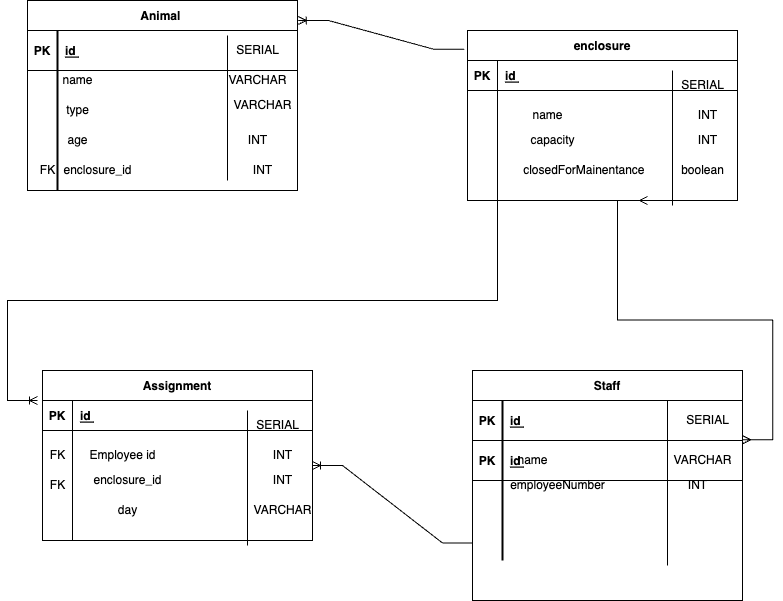

The diagram above was exported from draw.io. Its source (the exported page's mxGraphModel, read from the mxfile embedded in the PNG):
<mxGraphModel dx="876" dy="700" grid="1" gridSize="10" guides="1" tooltips="1" connect="1" arrows="1" fold="1" page="1" pageScale="1" pageWidth="850" pageHeight="1100" math="0" shadow="0" extFonts="Permanent Marker^https://fonts.googleapis.com/css?family=Permanent+Marker">
  <root>
    <mxCell id="0" />
    <mxCell id="1" parent="0" />
    <mxCell id="UvzG0HFFX3lzoePkCbVU-59" value="" style="group" vertex="1" connectable="0" parent="1">
      <mxGeometry x="60" y="60" width="275" height="190" as="geometry" />
    </mxCell>
    <mxCell id="C-vyLk0tnHw3VtMMgP7b-23" value="Animal " style="shape=table;startSize=30;container=1;collapsible=1;childLayout=tableLayout;fixedRows=1;rowLines=0;fontStyle=1;align=center;resizeLast=1;" parent="UvzG0HFFX3lzoePkCbVU-59" vertex="1">
      <mxGeometry width="270" height="190" as="geometry" />
    </mxCell>
    <mxCell id="C-vyLk0tnHw3VtMMgP7b-24" value="" style="shape=partialRectangle;collapsible=0;dropTarget=0;pointerEvents=0;fillColor=none;points=[[0,0.5],[1,0.5]];portConstraint=eastwest;top=0;left=0;right=0;bottom=1;" parent="C-vyLk0tnHw3VtMMgP7b-23" vertex="1">
      <mxGeometry y="30" width="270" height="40" as="geometry" />
    </mxCell>
    <mxCell id="C-vyLk0tnHw3VtMMgP7b-25" value="PK" style="shape=partialRectangle;overflow=hidden;connectable=0;fillColor=none;top=0;left=0;bottom=0;right=0;fontStyle=1;" parent="C-vyLk0tnHw3VtMMgP7b-24" vertex="1">
      <mxGeometry width="30" height="40" as="geometry">
        <mxRectangle width="30" height="40" as="alternateBounds" />
      </mxGeometry>
    </mxCell>
    <mxCell id="C-vyLk0tnHw3VtMMgP7b-26" value="id " style="shape=partialRectangle;overflow=hidden;connectable=0;fillColor=none;top=0;left=0;bottom=0;right=0;align=left;spacingLeft=6;fontStyle=5;" parent="C-vyLk0tnHw3VtMMgP7b-24" vertex="1">
      <mxGeometry x="30" width="240" height="40" as="geometry">
        <mxRectangle width="240" height="40" as="alternateBounds" />
      </mxGeometry>
    </mxCell>
    <mxCell id="C-vyLk0tnHw3VtMMgP7b-27" value="" style="shape=partialRectangle;collapsible=0;dropTarget=0;pointerEvents=0;fillColor=none;points=[[0,0.5],[1,0.5]];portConstraint=eastwest;top=0;left=0;right=0;bottom=0;" parent="C-vyLk0tnHw3VtMMgP7b-23" vertex="1">
      <mxGeometry y="70" width="270" height="60" as="geometry" />
    </mxCell>
    <mxCell id="C-vyLk0tnHw3VtMMgP7b-28" value="" style="shape=partialRectangle;overflow=hidden;connectable=0;fillColor=none;top=0;left=0;bottom=0;right=0;" parent="C-vyLk0tnHw3VtMMgP7b-27" vertex="1">
      <mxGeometry width="30" height="60" as="geometry">
        <mxRectangle width="30" height="60" as="alternateBounds" />
      </mxGeometry>
    </mxCell>
    <mxCell id="C-vyLk0tnHw3VtMMgP7b-29" value="" style="shape=partialRectangle;overflow=hidden;connectable=0;fillColor=none;top=0;left=0;bottom=0;right=0;align=left;spacingLeft=6;" parent="C-vyLk0tnHw3VtMMgP7b-27" vertex="1">
      <mxGeometry x="30" width="240" height="60" as="geometry">
        <mxRectangle width="240" height="60" as="alternateBounds" />
      </mxGeometry>
    </mxCell>
    <mxCell id="UvzG0HFFX3lzoePkCbVU-27" value="" style="endArrow=none;html=1;rounded=0;" edge="1" parent="UvzG0HFFX3lzoePkCbVU-59">
      <mxGeometry width="50" height="50" relative="1" as="geometry">
        <mxPoint x="200" y="180" as="sourcePoint" />
        <mxPoint x="200" y="35" as="targetPoint" />
        <Array as="points" />
      </mxGeometry>
    </mxCell>
    <mxCell id="UvzG0HFFX3lzoePkCbVU-29" value="SERIAL" style="text;html=1;align=center;verticalAlign=middle;resizable=0;points=[];autosize=1;strokeColor=none;fillColor=none;" vertex="1" parent="UvzG0HFFX3lzoePkCbVU-59">
      <mxGeometry x="195" y="35" width="70" height="30" as="geometry" />
    </mxCell>
    <mxCell id="UvzG0HFFX3lzoePkCbVU-30" value="VARCHAR" style="text;html=1;align=center;verticalAlign=middle;resizable=0;points=[];autosize=1;strokeColor=none;fillColor=none;" vertex="1" parent="UvzG0HFFX3lzoePkCbVU-59">
      <mxGeometry x="190" y="65" width="80" height="30" as="geometry" />
    </mxCell>
    <mxCell id="UvzG0HFFX3lzoePkCbVU-31" value="name" style="text;html=1;align=center;verticalAlign=middle;resizable=0;points=[];autosize=1;strokeColor=none;fillColor=none;" vertex="1" parent="UvzG0HFFX3lzoePkCbVU-59">
      <mxGeometry x="25" y="65" width="50" height="30" as="geometry" />
    </mxCell>
    <mxCell id="UvzG0HFFX3lzoePkCbVU-32" value="type" style="text;html=1;align=center;verticalAlign=middle;resizable=0;points=[];autosize=1;strokeColor=none;fillColor=none;" vertex="1" parent="UvzG0HFFX3lzoePkCbVU-59">
      <mxGeometry x="25" y="95" width="50" height="30" as="geometry" />
    </mxCell>
    <mxCell id="UvzG0HFFX3lzoePkCbVU-33" value="age" style="text;html=1;align=center;verticalAlign=middle;resizable=0;points=[];autosize=1;strokeColor=none;fillColor=none;" vertex="1" parent="UvzG0HFFX3lzoePkCbVU-59">
      <mxGeometry x="30" y="125" width="40" height="30" as="geometry" />
    </mxCell>
    <mxCell id="UvzG0HFFX3lzoePkCbVU-34" value="enclosure_id" style="text;html=1;align=center;verticalAlign=middle;resizable=0;points=[];autosize=1;strokeColor=none;fillColor=none;" vertex="1" parent="UvzG0HFFX3lzoePkCbVU-59">
      <mxGeometry x="25" y="155" width="90" height="30" as="geometry" />
    </mxCell>
    <mxCell id="UvzG0HFFX3lzoePkCbVU-35" value="INT" style="text;html=1;align=center;verticalAlign=middle;resizable=0;points=[];autosize=1;strokeColor=none;fillColor=none;" vertex="1" parent="UvzG0HFFX3lzoePkCbVU-59">
      <mxGeometry x="215" y="155" width="40" height="30" as="geometry" />
    </mxCell>
    <mxCell id="UvzG0HFFX3lzoePkCbVU-36" value="INT" style="text;html=1;align=center;verticalAlign=middle;resizable=0;points=[];autosize=1;strokeColor=none;fillColor=none;" vertex="1" parent="UvzG0HFFX3lzoePkCbVU-59">
      <mxGeometry x="210" y="125" width="40" height="30" as="geometry" />
    </mxCell>
    <mxCell id="UvzG0HFFX3lzoePkCbVU-37" value="VARCHAR" style="text;html=1;align=center;verticalAlign=middle;resizable=0;points=[];autosize=1;strokeColor=none;fillColor=none;" vertex="1" parent="UvzG0HFFX3lzoePkCbVU-59">
      <mxGeometry x="195" y="90" width="80" height="30" as="geometry" />
    </mxCell>
    <mxCell id="UvzG0HFFX3lzoePkCbVU-38" value="FK" style="text;html=1;align=center;verticalAlign=middle;resizable=0;points=[];autosize=1;strokeColor=none;fillColor=none;" vertex="1" parent="UvzG0HFFX3lzoePkCbVU-59">
      <mxGeometry y="155" width="40" height="30" as="geometry" />
    </mxCell>
    <mxCell id="UvzG0HFFX3lzoePkCbVU-72" value="" style="line;strokeWidth=2;direction=south;html=1;" vertex="1" parent="UvzG0HFFX3lzoePkCbVU-59">
      <mxGeometry x="25" y="30" width="10" height="160" as="geometry" />
    </mxCell>
    <mxCell id="UvzG0HFFX3lzoePkCbVU-61" value="" style="group" vertex="1" connectable="0" parent="1">
      <mxGeometry x="505" y="430" width="270" height="195" as="geometry" />
    </mxCell>
    <mxCell id="UvzG0HFFX3lzoePkCbVU-53" value="" style="endArrow=none;html=1;rounded=0;" edge="1" parent="UvzG0HFFX3lzoePkCbVU-61">
      <mxGeometry width="50" height="50" relative="1" as="geometry">
        <mxPoint x="195" y="195" as="sourcePoint" />
        <mxPoint x="195" y="15" as="targetPoint" />
        <Array as="points" />
      </mxGeometry>
    </mxCell>
    <mxCell id="UvzG0HFFX3lzoePkCbVU-60" value="" style="group" vertex="1" connectable="0" parent="UvzG0HFFX3lzoePkCbVU-61">
      <mxGeometry width="270" height="190" as="geometry" />
    </mxCell>
    <mxCell id="UvzG0HFFX3lzoePkCbVU-46" value="Staff" style="shape=table;startSize=30;container=1;collapsible=1;childLayout=tableLayout;fixedRows=1;rowLines=0;fontStyle=1;align=center;resizeLast=1;" vertex="1" parent="UvzG0HFFX3lzoePkCbVU-60">
      <mxGeometry width="270" height="230" as="geometry" />
    </mxCell>
    <mxCell id="7l6-PDDf7Y_0BEZNE-rh-71" value="" style="shape=partialRectangle;collapsible=0;dropTarget=0;pointerEvents=0;fillColor=none;points=[[0,0.5],[1,0.5]];portConstraint=eastwest;top=0;left=0;right=0;bottom=1;" vertex="1" parent="UvzG0HFFX3lzoePkCbVU-46">
      <mxGeometry y="30" width="270" height="40" as="geometry" />
    </mxCell>
    <mxCell id="7l6-PDDf7Y_0BEZNE-rh-72" value="PK" style="shape=partialRectangle;overflow=hidden;connectable=0;fillColor=none;top=0;left=0;bottom=0;right=0;fontStyle=1;" vertex="1" parent="7l6-PDDf7Y_0BEZNE-rh-71">
      <mxGeometry width="30" height="40" as="geometry">
        <mxRectangle width="30" height="40" as="alternateBounds" />
      </mxGeometry>
    </mxCell>
    <mxCell id="7l6-PDDf7Y_0BEZNE-rh-73" value="id " style="shape=partialRectangle;overflow=hidden;connectable=0;fillColor=none;top=0;left=0;bottom=0;right=0;align=left;spacingLeft=6;fontStyle=5;" vertex="1" parent="7l6-PDDf7Y_0BEZNE-rh-71">
      <mxGeometry x="30" width="240" height="40" as="geometry">
        <mxRectangle width="240" height="40" as="alternateBounds" />
      </mxGeometry>
    </mxCell>
    <mxCell id="UvzG0HFFX3lzoePkCbVU-47" value="" style="shape=partialRectangle;collapsible=0;dropTarget=0;pointerEvents=0;fillColor=none;points=[[0,0.5],[1,0.5]];portConstraint=eastwest;top=0;left=0;right=0;bottom=1;" vertex="1" parent="UvzG0HFFX3lzoePkCbVU-46">
      <mxGeometry y="70" width="270" height="40" as="geometry" />
    </mxCell>
    <mxCell id="UvzG0HFFX3lzoePkCbVU-48" value="PK" style="shape=partialRectangle;overflow=hidden;connectable=0;fillColor=none;top=0;left=0;bottom=0;right=0;fontStyle=1;" vertex="1" parent="UvzG0HFFX3lzoePkCbVU-47">
      <mxGeometry width="30" height="40" as="geometry">
        <mxRectangle width="30" height="40" as="alternateBounds" />
      </mxGeometry>
    </mxCell>
    <mxCell id="UvzG0HFFX3lzoePkCbVU-49" value="id " style="shape=partialRectangle;overflow=hidden;connectable=0;fillColor=none;top=0;left=0;bottom=0;right=0;align=left;spacingLeft=6;fontStyle=5;" vertex="1" parent="UvzG0HFFX3lzoePkCbVU-47">
      <mxGeometry x="30" width="240" height="40" as="geometry">
        <mxRectangle width="240" height="40" as="alternateBounds" />
      </mxGeometry>
    </mxCell>
    <mxCell id="UvzG0HFFX3lzoePkCbVU-50" value="" style="shape=partialRectangle;collapsible=0;dropTarget=0;pointerEvents=0;fillColor=none;points=[[0,0.5],[1,0.5]];portConstraint=eastwest;top=0;left=0;right=0;bottom=0;" vertex="1" parent="UvzG0HFFX3lzoePkCbVU-46">
      <mxGeometry y="110" width="270" height="60" as="geometry" />
    </mxCell>
    <mxCell id="UvzG0HFFX3lzoePkCbVU-51" value="" style="shape=partialRectangle;overflow=hidden;connectable=0;fillColor=none;top=0;left=0;bottom=0;right=0;" vertex="1" parent="UvzG0HFFX3lzoePkCbVU-50">
      <mxGeometry width="30" height="60" as="geometry">
        <mxRectangle width="30" height="60" as="alternateBounds" />
      </mxGeometry>
    </mxCell>
    <mxCell id="UvzG0HFFX3lzoePkCbVU-52" value="" style="shape=partialRectangle;overflow=hidden;connectable=0;fillColor=none;top=0;left=0;bottom=0;right=0;align=left;spacingLeft=6;" vertex="1" parent="UvzG0HFFX3lzoePkCbVU-50">
      <mxGeometry x="30" width="240" height="60" as="geometry">
        <mxRectangle width="240" height="60" as="alternateBounds" />
      </mxGeometry>
    </mxCell>
    <mxCell id="UvzG0HFFX3lzoePkCbVU-54" value="name" style="text;html=1;align=center;verticalAlign=middle;resizable=0;points=[];autosize=1;strokeColor=none;fillColor=none;" vertex="1" parent="UvzG0HFFX3lzoePkCbVU-60">
      <mxGeometry x="35" y="75" width="50" height="30" as="geometry" />
    </mxCell>
    <mxCell id="UvzG0HFFX3lzoePkCbVU-55" value="employeeNumber" style="text;html=1;align=center;verticalAlign=middle;resizable=0;points=[];autosize=1;strokeColor=none;fillColor=none;" vertex="1" parent="UvzG0HFFX3lzoePkCbVU-60">
      <mxGeometry x="25" y="100" width="120" height="30" as="geometry" />
    </mxCell>
    <mxCell id="UvzG0HFFX3lzoePkCbVU-56" value="SERIAL" style="text;html=1;align=center;verticalAlign=middle;resizable=0;points=[];autosize=1;strokeColor=none;fillColor=none;" vertex="1" parent="UvzG0HFFX3lzoePkCbVU-60">
      <mxGeometry x="200" y="35" width="70" height="30" as="geometry" />
    </mxCell>
    <mxCell id="UvzG0HFFX3lzoePkCbVU-57" value="VARCHAR" style="text;html=1;align=center;verticalAlign=middle;resizable=0;points=[];autosize=1;strokeColor=none;fillColor=none;" vertex="1" parent="UvzG0HFFX3lzoePkCbVU-60">
      <mxGeometry x="190" y="75" width="80" height="30" as="geometry" />
    </mxCell>
    <mxCell id="UvzG0HFFX3lzoePkCbVU-58" value="INT" style="text;html=1;align=center;verticalAlign=middle;resizable=0;points=[];autosize=1;strokeColor=none;fillColor=none;" vertex="1" parent="UvzG0HFFX3lzoePkCbVU-60">
      <mxGeometry x="205" y="100" width="40" height="30" as="geometry" />
    </mxCell>
    <mxCell id="UvzG0HFFX3lzoePkCbVU-71" value="" style="line;strokeWidth=2;direction=south;html=1;" vertex="1" parent="UvzG0HFFX3lzoePkCbVU-60">
      <mxGeometry x="25" y="30" width="10" height="160" as="geometry" />
    </mxCell>
    <mxCell id="UvzG0HFFX3lzoePkCbVU-73" value="" style="edgeStyle=entityRelationEdgeStyle;fontSize=12;html=1;endArrow=ERoneToMany;rounded=0;entryX=1.003;entryY=0.105;entryDx=0;entryDy=0;entryPerimeter=0;exitX=-0.012;exitY=0.111;exitDx=0;exitDy=0;exitPerimeter=0;" edge="1" parent="1" source="7l6-PDDf7Y_0BEZNE-rh-53" target="C-vyLk0tnHw3VtMMgP7b-23">
      <mxGeometry width="100" height="100" relative="1" as="geometry">
        <mxPoint x="505" y="125" as="sourcePoint" />
        <mxPoint x="330" y="164" as="targetPoint" />
      </mxGeometry>
    </mxCell>
    <mxCell id="UvzG0HFFX3lzoePkCbVU-74" value="" style="edgeStyle=entityRelationEdgeStyle;fontSize=12;html=1;endArrow=ERmany;startArrow=ERmany;rounded=0;exitX=1.001;exitY=-0.021;exitDx=0;exitDy=0;exitPerimeter=0;" edge="1" parent="1" source="UvzG0HFFX3lzoePkCbVU-47">
      <mxGeometry width="100" height="100" relative="1" as="geometry">
        <mxPoint x="790" y="510" as="sourcePoint" />
        <mxPoint x="680" y="260" as="targetPoint" />
      </mxGeometry>
    </mxCell>
    <mxCell id="UvzG0HFFX3lzoePkCbVU-75" value="" style="group" vertex="1" connectable="0" parent="1">
      <mxGeometry x="70" y="430" width="285" height="175" as="geometry" />
    </mxCell>
    <mxCell id="7l6-PDDf7Y_0BEZNE-rh-31" value="Assignment" style="shape=table;startSize=30;container=1;collapsible=1;childLayout=tableLayout;fixedRows=1;rowLines=0;fontStyle=1;align=center;resizeLast=1;" vertex="1" parent="UvzG0HFFX3lzoePkCbVU-75">
      <mxGeometry x="5" width="270" height="170" as="geometry" />
    </mxCell>
    <mxCell id="7l6-PDDf7Y_0BEZNE-rh-32" value="" style="shape=partialRectangle;collapsible=0;dropTarget=0;pointerEvents=0;fillColor=none;points=[[0,0.5],[1,0.5]];portConstraint=eastwest;top=0;left=0;right=0;bottom=1;" vertex="1" parent="7l6-PDDf7Y_0BEZNE-rh-31">
      <mxGeometry y="30" width="270" height="30" as="geometry" />
    </mxCell>
    <mxCell id="7l6-PDDf7Y_0BEZNE-rh-33" value="PK" style="shape=partialRectangle;overflow=hidden;connectable=0;fillColor=none;top=0;left=0;bottom=0;right=0;fontStyle=1;" vertex="1" parent="7l6-PDDf7Y_0BEZNE-rh-32">
      <mxGeometry width="30" height="30" as="geometry">
        <mxRectangle width="30" height="30" as="alternateBounds" />
      </mxGeometry>
    </mxCell>
    <mxCell id="7l6-PDDf7Y_0BEZNE-rh-34" value="id " style="shape=partialRectangle;overflow=hidden;connectable=0;fillColor=none;top=0;left=0;bottom=0;right=0;align=left;spacingLeft=6;fontStyle=5;" vertex="1" parent="7l6-PDDf7Y_0BEZNE-rh-32">
      <mxGeometry x="30" width="240" height="30" as="geometry">
        <mxRectangle width="240" height="30" as="alternateBounds" />
      </mxGeometry>
    </mxCell>
    <mxCell id="7l6-PDDf7Y_0BEZNE-rh-35" value="" style="shape=partialRectangle;collapsible=0;dropTarget=0;pointerEvents=0;fillColor=none;points=[[0,0.5],[1,0.5]];portConstraint=eastwest;top=0;left=0;right=0;bottom=0;" vertex="1" parent="7l6-PDDf7Y_0BEZNE-rh-31">
      <mxGeometry y="60" width="270" height="70" as="geometry" />
    </mxCell>
    <mxCell id="7l6-PDDf7Y_0BEZNE-rh-36" value="" style="shape=partialRectangle;overflow=hidden;connectable=0;fillColor=none;top=0;left=0;bottom=0;right=0;" vertex="1" parent="7l6-PDDf7Y_0BEZNE-rh-35">
      <mxGeometry width="30" height="70" as="geometry">
        <mxRectangle width="30" height="70" as="alternateBounds" />
      </mxGeometry>
    </mxCell>
    <mxCell id="7l6-PDDf7Y_0BEZNE-rh-37" value="" style="shape=partialRectangle;overflow=hidden;connectable=0;fillColor=none;top=0;left=0;bottom=0;right=0;align=left;spacingLeft=6;" vertex="1" parent="7l6-PDDf7Y_0BEZNE-rh-35">
      <mxGeometry x="30" width="240" height="70" as="geometry">
        <mxRectangle width="240" height="70" as="alternateBounds" />
      </mxGeometry>
    </mxCell>
    <mxCell id="7l6-PDDf7Y_0BEZNE-rh-50" value="day" style="text;html=1;align=center;verticalAlign=middle;resizable=0;points=[];autosize=1;strokeColor=none;fillColor=none;" vertex="1" parent="UvzG0HFFX3lzoePkCbVU-75">
      <mxGeometry x="70" y="125" width="40" height="30" as="geometry" />
    </mxCell>
    <mxCell id="7l6-PDDf7Y_0BEZNE-rh-38" value="" style="endArrow=none;html=1;rounded=0;" edge="1" parent="UvzG0HFFX3lzoePkCbVU-75">
      <mxGeometry width="50" height="50" relative="1" as="geometry">
        <mxPoint x="210" y="175" as="sourcePoint" />
        <mxPoint x="210" y="40.000000000000114" as="targetPoint" />
        <Array as="points" />
      </mxGeometry>
    </mxCell>
    <mxCell id="7l6-PDDf7Y_0BEZNE-rh-39" value="SERIAL" style="text;html=1;align=center;verticalAlign=middle;resizable=0;points=[];autosize=1;strokeColor=none;fillColor=none;" vertex="1" parent="UvzG0HFFX3lzoePkCbVU-75">
      <mxGeometry x="205" y="40" width="70" height="30" as="geometry" />
    </mxCell>
    <mxCell id="7l6-PDDf7Y_0BEZNE-rh-40" value="Employee id" style="text;html=1;align=center;verticalAlign=middle;resizable=0;points=[];autosize=1;strokeColor=none;fillColor=none;" vertex="1" parent="UvzG0HFFX3lzoePkCbVU-75">
      <mxGeometry x="40" y="70" width="90" height="30" as="geometry" />
    </mxCell>
    <mxCell id="7l6-PDDf7Y_0BEZNE-rh-43" value="enclosure_id" style="text;html=1;align=center;verticalAlign=middle;resizable=0;points=[];autosize=1;strokeColor=none;fillColor=none;" vertex="1" parent="UvzG0HFFX3lzoePkCbVU-75">
      <mxGeometry x="45" y="95" width="90" height="30" as="geometry" />
    </mxCell>
    <mxCell id="7l6-PDDf7Y_0BEZNE-rh-44" value="INT" style="text;html=1;align=center;verticalAlign=middle;resizable=0;points=[];autosize=1;strokeColor=none;fillColor=none;" vertex="1" parent="UvzG0HFFX3lzoePkCbVU-75">
      <mxGeometry x="225" y="70" width="40" height="30" as="geometry" />
    </mxCell>
    <mxCell id="7l6-PDDf7Y_0BEZNE-rh-45" value="INT" style="text;html=1;align=center;verticalAlign=middle;resizable=0;points=[];autosize=1;strokeColor=none;fillColor=none;" vertex="1" parent="UvzG0HFFX3lzoePkCbVU-75">
      <mxGeometry x="225" y="95" width="40" height="30" as="geometry" />
    </mxCell>
    <mxCell id="7l6-PDDf7Y_0BEZNE-rh-46" value="VARCHAR" style="text;html=1;align=center;verticalAlign=middle;resizable=0;points=[];autosize=1;strokeColor=none;fillColor=none;" vertex="1" parent="UvzG0HFFX3lzoePkCbVU-75">
      <mxGeometry x="205" y="125" width="80" height="30" as="geometry" />
    </mxCell>
    <mxCell id="7l6-PDDf7Y_0BEZNE-rh-48" value="" style="endArrow=none;html=1;rounded=0;" edge="1" parent="UvzG0HFFX3lzoePkCbVU-75">
      <mxGeometry width="50" height="50" relative="1" as="geometry">
        <mxPoint x="35.000000000000114" y="170" as="sourcePoint" />
        <mxPoint x="35.000000000000114" y="30.000000000000114" as="targetPoint" />
        <Array as="points" />
      </mxGeometry>
    </mxCell>
    <mxCell id="7l6-PDDf7Y_0BEZNE-rh-49" value="FK" style="text;html=1;align=center;verticalAlign=middle;resizable=0;points=[];autosize=1;strokeColor=none;fillColor=none;" vertex="1" parent="UvzG0HFFX3lzoePkCbVU-75">
      <mxGeometry y="70" width="40" height="30" as="geometry" />
    </mxCell>
    <mxCell id="7l6-PDDf7Y_0BEZNE-rh-70" value="FK" style="text;html=1;align=center;verticalAlign=middle;resizable=0;points=[];autosize=1;strokeColor=none;fillColor=none;" vertex="1" parent="UvzG0HFFX3lzoePkCbVU-75">
      <mxGeometry y="100" width="40" height="30" as="geometry" />
    </mxCell>
    <mxCell id="UvzG0HFFX3lzoePkCbVU-76" value="" style="edgeStyle=entityRelationEdgeStyle;fontSize=12;html=1;endArrow=ERoneToMany;rounded=0;exitX=0;exitY=0.75;exitDx=0;exitDy=0;entryX=1;entryY=0.5;entryDx=0;entryDy=0;" edge="1" parent="1" source="UvzG0HFFX3lzoePkCbVU-46" target="7l6-PDDf7Y_0BEZNE-rh-35">
      <mxGeometry width="100" height="100" relative="1" as="geometry">
        <mxPoint x="470" y="600" as="sourcePoint" />
        <mxPoint x="320" y="700" as="targetPoint" />
      </mxGeometry>
    </mxCell>
    <mxCell id="7l6-PDDf7Y_0BEZNE-rh-53" value="enclosure" style="shape=table;startSize=30;container=1;collapsible=1;childLayout=tableLayout;fixedRows=1;rowLines=0;fontStyle=1;align=center;resizeLast=1;" vertex="1" parent="1">
      <mxGeometry x="500" y="90" width="270" height="170" as="geometry" />
    </mxCell>
    <mxCell id="7l6-PDDf7Y_0BEZNE-rh-54" value="" style="shape=partialRectangle;collapsible=0;dropTarget=0;pointerEvents=0;fillColor=none;points=[[0,0.5],[1,0.5]];portConstraint=eastwest;top=0;left=0;right=0;bottom=1;" vertex="1" parent="7l6-PDDf7Y_0BEZNE-rh-53">
      <mxGeometry y="30" width="270" height="30" as="geometry" />
    </mxCell>
    <mxCell id="7l6-PDDf7Y_0BEZNE-rh-55" value="PK" style="shape=partialRectangle;overflow=hidden;connectable=0;fillColor=none;top=0;left=0;bottom=0;right=0;fontStyle=1;" vertex="1" parent="7l6-PDDf7Y_0BEZNE-rh-54">
      <mxGeometry width="30" height="30" as="geometry">
        <mxRectangle width="30" height="30" as="alternateBounds" />
      </mxGeometry>
    </mxCell>
    <mxCell id="7l6-PDDf7Y_0BEZNE-rh-56" value="id " style="shape=partialRectangle;overflow=hidden;connectable=0;fillColor=none;top=0;left=0;bottom=0;right=0;align=left;spacingLeft=6;fontStyle=5;" vertex="1" parent="7l6-PDDf7Y_0BEZNE-rh-54">
      <mxGeometry x="30" width="240" height="30" as="geometry">
        <mxRectangle width="240" height="30" as="alternateBounds" />
      </mxGeometry>
    </mxCell>
    <mxCell id="7l6-PDDf7Y_0BEZNE-rh-57" value="" style="shape=partialRectangle;collapsible=0;dropTarget=0;pointerEvents=0;fillColor=none;points=[[0,0.5],[1,0.5]];portConstraint=eastwest;top=0;left=0;right=0;bottom=0;" vertex="1" parent="7l6-PDDf7Y_0BEZNE-rh-53">
      <mxGeometry y="60" width="270" height="70" as="geometry" />
    </mxCell>
    <mxCell id="7l6-PDDf7Y_0BEZNE-rh-58" value="" style="shape=partialRectangle;overflow=hidden;connectable=0;fillColor=none;top=0;left=0;bottom=0;right=0;" vertex="1" parent="7l6-PDDf7Y_0BEZNE-rh-57">
      <mxGeometry width="30" height="70" as="geometry">
        <mxRectangle width="30" height="70" as="alternateBounds" />
      </mxGeometry>
    </mxCell>
    <mxCell id="7l6-PDDf7Y_0BEZNE-rh-59" value="" style="shape=partialRectangle;overflow=hidden;connectable=0;fillColor=none;top=0;left=0;bottom=0;right=0;align=left;spacingLeft=6;" vertex="1" parent="7l6-PDDf7Y_0BEZNE-rh-57">
      <mxGeometry x="30" width="240" height="70" as="geometry">
        <mxRectangle width="240" height="70" as="alternateBounds" />
      </mxGeometry>
    </mxCell>
    <mxCell id="7l6-PDDf7Y_0BEZNE-rh-60" value="closedForMainentance&amp;nbsp;" style="text;html=1;align=center;verticalAlign=middle;resizable=0;points=[];autosize=1;strokeColor=none;fillColor=none;" vertex="1" parent="1">
      <mxGeometry x="542.5" y="215" width="150" height="30" as="geometry" />
    </mxCell>
    <mxCell id="7l6-PDDf7Y_0BEZNE-rh-61" value="" style="endArrow=none;html=1;rounded=0;" edge="1" parent="1">
      <mxGeometry width="50" height="50" relative="1" as="geometry">
        <mxPoint x="705" y="265" as="sourcePoint" />
        <mxPoint x="705" y="130" as="targetPoint" />
        <Array as="points" />
      </mxGeometry>
    </mxCell>
    <mxCell id="7l6-PDDf7Y_0BEZNE-rh-62" value="SERIAL" style="text;html=1;align=center;verticalAlign=middle;resizable=0;points=[];autosize=1;strokeColor=none;fillColor=none;" vertex="1" parent="1">
      <mxGeometry x="700" y="130" width="70" height="30" as="geometry" />
    </mxCell>
    <mxCell id="7l6-PDDf7Y_0BEZNE-rh-63" value="name" style="text;html=1;align=center;verticalAlign=middle;resizable=0;points=[];autosize=1;strokeColor=none;fillColor=none;" vertex="1" parent="1">
      <mxGeometry x="555" y="160" width="50" height="30" as="geometry" />
    </mxCell>
    <mxCell id="7l6-PDDf7Y_0BEZNE-rh-64" value="capacity" style="text;html=1;align=center;verticalAlign=middle;resizable=0;points=[];autosize=1;strokeColor=none;fillColor=none;" vertex="1" parent="1">
      <mxGeometry x="550" y="185" width="70" height="30" as="geometry" />
    </mxCell>
    <mxCell id="7l6-PDDf7Y_0BEZNE-rh-65" value="INT" style="text;html=1;align=center;verticalAlign=middle;resizable=0;points=[];autosize=1;strokeColor=none;fillColor=none;" vertex="1" parent="1">
      <mxGeometry x="720" y="160" width="40" height="30" as="geometry" />
    </mxCell>
    <mxCell id="7l6-PDDf7Y_0BEZNE-rh-66" value="INT" style="text;html=1;align=center;verticalAlign=middle;resizable=0;points=[];autosize=1;strokeColor=none;fillColor=none;" vertex="1" parent="1">
      <mxGeometry x="720" y="185" width="40" height="30" as="geometry" />
    </mxCell>
    <mxCell id="7l6-PDDf7Y_0BEZNE-rh-67" value="" style="endArrow=none;html=1;rounded=0;" edge="1" parent="1">
      <mxGeometry width="50" height="50" relative="1" as="geometry">
        <mxPoint x="530" y="260" as="sourcePoint" />
        <mxPoint x="530" y="120" as="targetPoint" />
        <Array as="points" />
      </mxGeometry>
    </mxCell>
    <mxCell id="7l6-PDDf7Y_0BEZNE-rh-69" value="boolean" style="text;html=1;align=center;verticalAlign=middle;resizable=0;points=[];autosize=1;strokeColor=none;fillColor=none;" vertex="1" parent="1">
      <mxGeometry x="700" y="215" width="70" height="30" as="geometry" />
    </mxCell>
    <mxCell id="UvzG0HFFX3lzoePkCbVU-78" value="" style="edgeStyle=entityRelationEdgeStyle;fontSize=12;html=1;endArrow=ERoneToMany;rounded=0;exitX=0;exitY=1;exitDx=0;exitDy=0;" edge="1" parent="1" source="7l6-PDDf7Y_0BEZNE-rh-53">
      <mxGeometry width="100" height="100" relative="1" as="geometry">
        <mxPoint x="610" y="260" as="sourcePoint" />
        <mxPoint x="70" y="460" as="targetPoint" />
      </mxGeometry>
    </mxCell>
  </root>
</mxGraphModel>